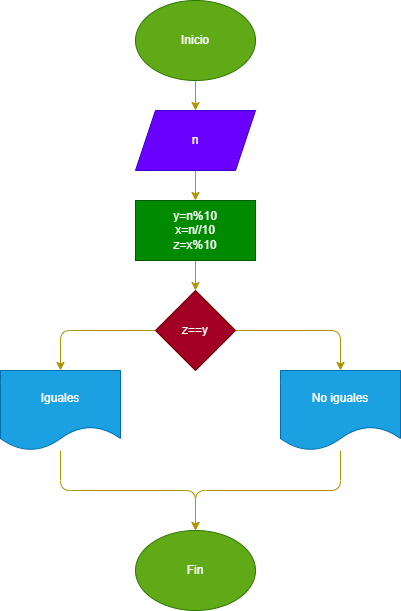

The diagram above was exported from draw.io. Its source (the exported page's mxGraphModel, read from the mxfile embedded in the PNG):
<mxGraphModel dx="641" dy="472" grid="1" gridSize="10" guides="1" tooltips="1" connect="1" arrows="1" fold="1" page="1" pageScale="1" pageWidth="850" pageHeight="1100" math="0" shadow="0">
  <root>
    <mxCell id="0" />
    <mxCell id="1" parent="0" />
    <mxCell id="9" style="edgeStyle=none;html=1;exitX=0.5;exitY=1;exitDx=0;exitDy=0;entryX=0.5;entryY=0;entryDx=0;entryDy=0;fillColor=#e3c800;strokeColor=#B09500;" edge="1" parent="1" source="2" target="3">
      <mxGeometry relative="1" as="geometry" />
    </mxCell>
    <mxCell id="2" value="Inicio" style="ellipse;whiteSpace=wrap;html=1;fillColor=#60a917;fontColor=#ffffff;strokeColor=#2D7600;" vertex="1" parent="1">
      <mxGeometry x="305" y="40" width="120" height="80" as="geometry" />
    </mxCell>
    <mxCell id="10" style="edgeStyle=none;html=1;exitX=0.5;exitY=1;exitDx=0;exitDy=0;entryX=0.5;entryY=0;entryDx=0;entryDy=0;fillColor=#e3c800;strokeColor=#B09500;" edge="1" parent="1" source="3" target="4">
      <mxGeometry relative="1" as="geometry" />
    </mxCell>
    <mxCell id="3" value="n" style="shape=parallelogram;perimeter=parallelogramPerimeter;whiteSpace=wrap;html=1;fixedSize=1;fillColor=#6a00ff;fontColor=#ffffff;strokeColor=#3700CC;" vertex="1" parent="1">
      <mxGeometry x="305" y="150" width="120" height="60" as="geometry" />
    </mxCell>
    <mxCell id="11" style="edgeStyle=none;html=1;exitX=0.5;exitY=1;exitDx=0;exitDy=0;entryX=0.5;entryY=0;entryDx=0;entryDy=0;fillColor=#e3c800;strokeColor=#B09500;" edge="1" parent="1" source="4" target="5">
      <mxGeometry relative="1" as="geometry" />
    </mxCell>
    <mxCell id="4" value="y=n%10&lt;br&gt;x=n//10&lt;br&gt;z=x%10" style="rounded=0;whiteSpace=wrap;html=1;fillColor=#008a00;fontColor=#ffffff;strokeColor=#005700;" vertex="1" parent="1">
      <mxGeometry x="305" y="240" width="120" height="60" as="geometry" />
    </mxCell>
    <mxCell id="12" style="edgeStyle=none;html=1;exitX=0;exitY=0.5;exitDx=0;exitDy=0;entryX=0.5;entryY=0;entryDx=0;entryDy=0;fillColor=#e3c800;strokeColor=#B09500;" edge="1" parent="1" source="5" target="6">
      <mxGeometry relative="1" as="geometry">
        <Array as="points">
          <mxPoint x="230" y="370" />
        </Array>
      </mxGeometry>
    </mxCell>
    <mxCell id="13" style="edgeStyle=none;html=1;exitX=1;exitY=0.5;exitDx=0;exitDy=0;entryX=0.5;entryY=0;entryDx=0;entryDy=0;fillColor=#e3c800;strokeColor=#B09500;" edge="1" parent="1" source="5" target="7">
      <mxGeometry relative="1" as="geometry">
        <Array as="points">
          <mxPoint x="510" y="370" />
        </Array>
      </mxGeometry>
    </mxCell>
    <mxCell id="5" value="z==y" style="rhombus;whiteSpace=wrap;html=1;fillColor=#a20025;fontColor=#ffffff;strokeColor=#6F0000;" vertex="1" parent="1">
      <mxGeometry x="325" y="330" width="80" height="80" as="geometry" />
    </mxCell>
    <mxCell id="14" style="edgeStyle=none;html=1;entryX=0.5;entryY=0;entryDx=0;entryDy=0;fillColor=#e3c800;strokeColor=#B09500;" edge="1" parent="1" source="6" target="8">
      <mxGeometry relative="1" as="geometry">
        <Array as="points">
          <mxPoint x="230" y="530" />
          <mxPoint x="365" y="530" />
        </Array>
      </mxGeometry>
    </mxCell>
    <mxCell id="6" value="Iguales" style="shape=document;whiteSpace=wrap;html=1;boundedLbl=1;fillColor=#1ba1e2;fontColor=#ffffff;strokeColor=#006EAF;" vertex="1" parent="1">
      <mxGeometry x="170" y="410" width="120" height="80" as="geometry" />
    </mxCell>
    <mxCell id="15" style="edgeStyle=none;html=1;entryX=0.5;entryY=0;entryDx=0;entryDy=0;fillColor=#e3c800;strokeColor=#B09500;" edge="1" parent="1" source="7" target="8">
      <mxGeometry relative="1" as="geometry">
        <mxPoint x="360" y="570" as="targetPoint" />
        <Array as="points">
          <mxPoint x="510" y="530" />
          <mxPoint x="365" y="530" />
        </Array>
      </mxGeometry>
    </mxCell>
    <mxCell id="7" value="No iguales" style="shape=document;whiteSpace=wrap;html=1;boundedLbl=1;fillColor=#1ba1e2;fontColor=#ffffff;strokeColor=#006EAF;" vertex="1" parent="1">
      <mxGeometry x="450" y="410" width="120" height="80" as="geometry" />
    </mxCell>
    <mxCell id="8" value="Fin" style="ellipse;whiteSpace=wrap;html=1;fillColor=#60a917;fontColor=#ffffff;strokeColor=#2D7600;" vertex="1" parent="1">
      <mxGeometry x="305" y="570" width="120" height="80" as="geometry" />
    </mxCell>
  </root>
</mxGraphModel>